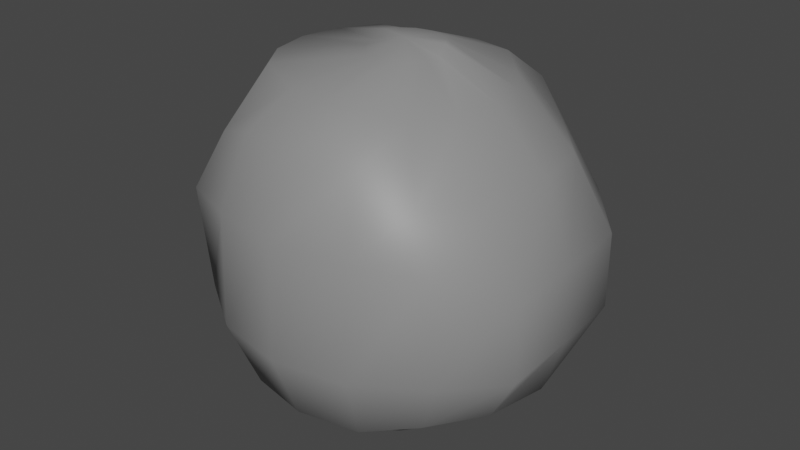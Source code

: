 # Source: rock.blend  (saved by Blender 3.2.14; exported with 4.5.12 LTS)
import bpy
from mathutils import Matrix  # noqa: F401  (used for matrix-valued properties, if any)

bpy.ops.wm.read_factory_settings(use_empty=True)
scene = bpy.context.scene
scene.name = 'Scene'

# ---- collections
col_collection = bpy.data.collections.new('Collection'); scene.collection.children.link(col_collection)

# ---- materials (node trees are filled in below, after node groups)
mat_material_001 = bpy.data.materials.new('Material.001')
mat_material_001.use_transparent_shadow = False

# ---- material node trees
mat_material_001.use_nodes = True; mat_material_001.node_tree.nodes.clear()
_N = mat_material_001.node_tree.nodes; _L = mat_material_001.node_tree.links
n0 = _N.new('ShaderNodeBsdfPrincipled'); n0.name = 'Principled BSDF'; n0.location = (10, 300)
n0.distribution = 'GGX'
n0.subsurface_method = 'RANDOM_WALK_SKIN'
n0.inputs[0].default_value = (0.2641, 0.2641, 0.2641, 1.0)
n0.inputs[3].default_value = 1.45
n0.inputs[27].default_value = (0.0, 0.0, 0.0, 1.0)
n0.inputs[28].default_value = 1.0
n1 = _N.new('ShaderNodeOutputMaterial'); n1.name = 'Material Output'; n1.location = (300, 300)
_L.new(n0.outputs[0], n1.inputs[0])
n1.is_active_output = True

# ---- world
world_world = bpy.data.worlds.new('World'); scene.world = world_world
world_world.use_nodes = True; world_world.node_tree.nodes.clear()
_N = world_world.node_tree.nodes; _L = world_world.node_tree.links
n0 = _N.new('ShaderNodeOutputWorld'); n0.name = 'World Output'; n0.location = (300, 300)
n1 = _N.new('ShaderNodeBackground'); n1.name = 'Background'; n1.location = (10, 300)
n1.inputs[0].default_value = (0.05088, 0.05088, 0.05088, 1.0)
_L.new(n1.outputs[0], n0.inputs[0])
n0.is_active_output = True
world_world.color = (0.05088, 0.05088, 0.05088)
world_world.use_sun_shadow = False
world_world.sun_shadow_jitter_overblur = 0.0

# ---- meshes
me_sphere = bpy.data.meshes.new('Sphere')
me_sphere.from_pydata([(0.005839, 0.1773, 0.9672), (0.0, 0.5556, 0.8315), (0.02129, 0.6857, 0.7038), (0.02129, 0.835, 0.3433), (0.0, 0.8315, -0.5556), (0.0, 0.5556, -0.8315), (0.0805, 0.1625, 0.9672), (0.2126, 0.5133, 0.8315), (0.3395, 0.6224, 0.7038), (0.3966, 0.7603, 0.3433), (0.3753, 0.9061, -0.1951), (0.3182, 0.7682, -0.5556), (0.2126, 0.5133, -0.8315), (0.08692, 0.2037, -0.9365), (0.1438, 0.1202, 0.9672), (0.352, 0.3928, 0.7855), (0.547, 0.5164, 0.5351), (0.6935, 0.622, 0.2206), (0.6935, 0.6935, -0.1951), (0.5879, 0.5879, -0.5556), (0.3468, 0.3928, -0.8468), (0.1502, 0.1614, -0.9365), (0.1861, 0.05688, 0.9672), (0.4724, 0.2126, 0.7855), (0.7273, 0.3182, 0.5096), (0.9027, 0.4119, 0.1226), (0.9027, 0.4119, -0.2676), (0.7682, 0.3182, -0.5556), (0.4673, 0.2126, -0.8468), (0.1802, 0.07466, -0.9808), (0.1906, 0.01905, 0.9188), (0.5147, -1.073e-07, 0.7855), (0.7906, -8.491e-08, 0.5096), (0.9156, 0.04006, 0.1086), (0.9156, 0.04006, -0.2816), (0.8315, -1.06e-07, -0.5556), (0.5096, -1.114e-07, -0.8468), (0.1951, -7.619e-08, -0.9808), (0.1757, -0.05561, 0.9188), (0.4724, -0.2126, 0.7855), (0.7273, -0.3182, 0.5096), (0.9266, -0.3753, 0.1031), (0.9266, -0.3753, -0.2871), (0.7682, -0.3182, -0.5556), (0.4673, -0.2688, -0.7701), (0.1802, -0.07466, -0.9808), (0.1334, -0.1189, 0.9188), (0.352, -0.3928, 0.7855), (0.547, -0.5879, 0.5096), (0.6935, -0.6935, 0.2769), (0.6935, -0.6322, -0.282), (0.5879, -0.5879, -0.5556), (0.3468, -0.4491, -0.7701), (0.1379, -0.1942, -0.9041), (0.07013, -0.1612, 0.9188), (0.2126, -0.5133, 0.8315), (0.3132, -0.6811, 0.6518), (0.3704, -0.8191, 0.2913), (0.3753, -0.8448, -0.282), (0.3182, -0.7068, -0.6425), (0.2126, -0.5695, -0.7548), (0.07466, -0.2365, -0.9041), (-0.004529, -0.176, 0.9188), (-6.49e-08, -0.5556, 0.8315), (-0.004953, -0.7444, 0.6518), (-0.004953, -0.8937, 0.2913), (-7.235e-08, -0.9194, -0.282), (-4.255e-08, -0.7701, -0.6425), (-6.49e-08, -0.6118, -0.7548), (-1.571e-09, -0.2513, -0.9041), (-0.07919, -0.1612, 0.9188), (-0.2126, -0.5133, 0.8315), (-0.3231, -0.6811, 0.6518), (-0.3803, -0.8191, 0.2913), (-0.3753, -0.8448, -0.282), (-0.3182, -0.7068, -0.6425), (-0.2126, -0.5695, -0.7548), (-0.07466, -0.2365, -0.9041), (-0.1425, -0.1189, 0.9188), (-0.4797, -0.3928, 0.8519), (-0.5879, -0.5879, 0.5556), (-0.6935, -0.6935, 0.2769), (-0.6935, -0.6322, -0.282), (-0.5224, -0.5371, -0.5614), (-0.4337, -0.4491, -0.6577), (-0.1379, -0.1942, -0.9041), (0.005839, -0.01778, 0.9865), (-0.1848, -0.05561, 0.9188), (-0.6002, -0.2126, 0.8519), (-0.7682, -0.3182, 0.5556), (-0.8908, -0.3753, 0.3382), (-0.8917, -0.3245, -0.03222), (-0.7538, -0.2673, -0.3927), (-0.5542, -0.2126, -0.7343), (-0.1802, -0.07466, -0.9808), (-0.1996, 0.01905, 0.9188), (-0.6425, 3.024e-09, 0.8519), (-0.8315, -4.638e-08, 0.5556), (-0.9654, 5.36e-08, 0.3382), (-1.032, 5.016e-08, -0.0264), (-0.8171, 0.05087, -0.3927), (-0.5965, -7.278e-09, -0.7343), (-0.1951, -6.874e-08, -0.9808), (-0.1744, 0.05688, 0.9672), (-0.6002, 0.2126, 0.8519), (-0.7682, 0.3182, 0.5556), (-0.8908, 0.3753, 0.3382), (-0.9572, 0.3753, -0.0264), (-0.8193, 0.3182, -0.3869), (-0.5542, 0.2126, -0.7343), (-0.168, 0.09815, -0.9365), (-0.1321, 0.1202, 0.9672), (-0.4797, 0.3928, 0.8519), (-0.5879, 0.5164, 0.5811), (-0.6935, 0.622, 0.2206), (-0.6935, 0.6935, -0.1951), (-0.5879, 0.5879, -0.5556), (-0.4337, 0.3928, -0.7343), (-0.1257, 0.1614, -0.9365), (-0.06882, 0.1625, 0.9672), (-0.2126, 0.5133, 0.8315), (-0.2969, 0.6224, 0.7038), (-0.3753, 0.8346, 0.2206), (-0.3753, 0.9061, -0.1951), (-0.3182, 0.7682, -0.5556), (-0.2126, 0.5133, -0.8315), (-0.06239, 0.2037, -0.9365), (2.257e-07, 0.9808, -0.1951), (0.01227, 0.2186, -0.9365), (0.01227, 0.02349, -0.9557)], [], [(8, 2, 1, 7), (12, 5, 4, 11), (19, 11, 10, 18), (9, 3, 2, 8), (23, 15, 14, 22), (120, 1, 2, 121), (21, 13, 12, 20), (7, 1, 0, 6), (129, 128, 13), (18, 10, 9, 17), (15, 7, 6, 14), (16, 8, 7, 15), (26, 18, 17, 25), (20, 12, 11, 19), (86, 14, 6), (11, 4, 127, 10), (86, 6, 0), (27, 19, 18, 26), (24, 16, 15, 23), (34, 26, 25, 33), (28, 20, 19, 27), (31, 23, 22, 30), (129, 13, 21), (29, 21, 20, 28), (33, 25, 24, 32), (86, 22, 14), (35, 27, 26, 34), (32, 24, 23, 31), (42, 34, 33, 41), (36, 28, 27, 35), (129, 21, 29), (39, 31, 30, 38), (37, 29, 28, 36), (41, 33, 32, 40), (86, 30, 22), (40, 32, 31, 39), (50, 42, 41, 49), (43, 35, 34, 42), (129, 29, 37), (48, 40, 39, 47), (47, 39, 38, 46), (45, 37, 36, 44), (49, 41, 40, 48), (44, 36, 35, 43), (86, 38, 30), (58, 50, 49, 57), (52, 44, 43, 51), (51, 43, 42, 50), (56, 48, 47, 55), (53, 45, 44, 52), (57, 49, 48, 56), (55, 47, 46, 54), (86, 46, 38), (129, 37, 45), (66, 58, 57, 65), (60, 52, 51, 59), (59, 51, 50, 58), (63, 55, 54, 62), (61, 53, 52, 60), (65, 57, 56, 64), (86, 54, 46), (129, 45, 53), (74, 66, 65, 73), (68, 60, 59, 67), (67, 59, 58, 66), (64, 56, 55, 63), (71, 63, 62, 70), (73, 65, 64, 72), (86, 62, 54), (69, 61, 60, 68), (129, 53, 61), (76, 68, 67, 75), (75, 67, 66, 74), (72, 64, 63, 71), (82, 74, 73, 81), (79, 71, 70, 78), (86, 70, 62), (77, 69, 68, 76), (81, 73, 72, 80), (129, 61, 69), (84, 76, 75, 83), (83, 75, 74, 82), (80, 72, 71, 79), (91, 82, 81, 90), (85, 77, 76, 84), (86, 78, 70), (90, 81, 80, 89), (129, 69, 77), (88, 79, 78, 87), (93, 84, 83, 92), (92, 83, 82, 91), (89, 80, 79, 88), (99, 91, 90, 98), (94, 85, 84, 93), (98, 90, 89, 97), (129, 77, 85), (86, 87, 78), (96, 88, 87, 95), (100, 92, 91, 99), (97, 89, 88, 96), (107, 99, 98, 106), (101, 93, 92, 100), (106, 98, 97, 105), (129, 85, 94), (86, 95, 87), (104, 96, 95, 103), (102, 94, 93, 101), (108, 100, 99, 107), (105, 97, 96, 104), (115, 107, 106, 114), (109, 101, 100, 108), (86, 103, 95), (129, 94, 102), (112, 104, 103, 111), (110, 102, 101, 109), (114, 106, 105, 113), (113, 105, 104, 112), (123, 115, 114, 122), (117, 109, 108, 116), (86, 111, 103), (129, 102, 110), (120, 112, 111, 119), (116, 108, 107, 115), (122, 114, 113, 121), (118, 110, 109, 117), (124, 116, 115, 123), (121, 113, 112, 120), (127, 123, 122, 3), (125, 117, 116, 124), (129, 110, 118), (126, 118, 117, 125), (86, 119, 111), (4, 124, 123, 127), (129, 126, 128), (129, 118, 126), (128, 126, 125, 5), (86, 0, 119), (25, 17, 16, 24), (121, 2, 3, 122), (13, 128, 5, 12), (17, 9, 8, 16), (120, 119, 0, 1), (124, 4, 5, 125), (10, 127, 3, 9)])
me_sphere.polygons.foreach_set('use_smooth', [True] * 144)
_uv = me_sphere.uv_layers.new(name='UVMap')
_uv.uv.foreach_set('vector', [0.6875, 0.6875, 0.75, 0.6875, 0.75, 0.8125, 0.6875, 0.8125, 0.6875, 0.1875, 0.75, 0.1875, 0.75, 0.3125, 0.6875, 0.3125, 0.625, 0.3125, 0.6875, 0.3125, 0.6875, 0.4375, 0.625, 0.4375, 0.6875, 0.5625, 0.75, 0.5625, 0.75, 0.6875, 0.6875, 0.6875, 0.5625, 0.8125, 0.625, 0.8125, 0.625, 0.9375, 0.5625, 0.9375, 0.8125, 0.8125, 0.75, 0.8125, 0.75, 0.6875, 0.8125, 0.6875, 0.625, 0.0625, 0.6875, 0.0625, 0.6875, 0.1875, 0.625, 0.1875, 0.6875, 0.8125, 0.75, 0.8125, 0.75, 0.9375, 0.6875, 0.9375, 0.7344, 0.0, 0.75, 0.0625, 0.6875, 0.0625, 0.625, 0.4375, 0.6875, 0.4375, 0.6875, 0.5625, 0.625, 0.5625, 0.625, 0.8125, 0.6875, 0.8125, 0.6875, 0.9375, 0.625, 0.9375, 0.625, 0.6875, 0.6875, 0.6875, 0.6875, 0.8125, 0.625, 0.8125, 0.5625, 0.4375, 0.625, 0.4375, 0.625, 0.5625, 0.5625, 0.5625, 0.625, 0.1875, 0.6875, 0.1875, 0.6875, 0.3125, 0.625, 0.3125, 0.6406, 1.0, 0.625, 0.9375, 0.6875, 0.9375, 0.6875, 0.3125, 0.75, 0.3125, 0.75, 0.4375, 0.6875, 0.4375, 0.7031, 1.0, 0.6875, 0.9375, 0.75, 0.9375, 0.5625, 0.3125, 0.625, 0.3125, 0.625, 0.4375, 0.5625, 0.4375, 0.5625, 0.6875, 0.625, 0.6875, 0.625, 0.8125, 0.5625, 0.8125, 0.5, 0.4375, 0.5625, 0.4375, 0.5625, 0.5625, 0.5, 0.5625, 0.5625, 0.1875, 0.625, 0.1875, 0.625, 0.3125, 0.5625, 0.3125, 0.5, 0.8125, 0.5625, 0.8125, 0.5625, 0.9375, 0.5, 0.9375, 0.6719, 0.0, 0.6875, 0.0625, 0.625, 0.0625, 0.5625, 0.0625, 0.625, 0.0625, 0.625, 0.1875, 0.5625, 0.1875, 0.5, 0.5625, 0.5625, 0.5625, 0.5625, 0.6875, 0.5, 0.6875, 0.5781, 1.0, 0.5625, 0.9375, 0.625, 0.9375, 0.5, 0.3125, 0.5625, 0.3125, 0.5625, 0.4375, 0.5, 0.4375, 0.5, 0.6875, 0.5625, 0.6875, 0.5625, 0.8125, 0.5, 0.8125, 0.4375, 0.4375, 0.5, 0.4375, 0.5, 0.5625, 0.4375, 0.5625, 0.5, 0.1875, 0.5625, 0.1875, 0.5625, 0.3125, 0.5, 0.3125, 0.6094, 0.0, 0.625, 0.0625, 0.5625, 0.0625, 0.4375, 0.8125, 0.5, 0.8125, 0.5, 0.9375, 0.4375, 0.9375, 0.5, 0.0625, 0.5625, 0.0625, 0.5625, 0.1875, 0.5, 0.1875, 0.4375, 0.5625, 0.5, 0.5625, 0.5, 0.6875, 0.4375, 0.6875, 0.5156, 1.0, 0.5, 0.9375, 0.5625, 0.9375, 0.4375, 0.6875, 0.5, 0.6875, 0.5, 0.8125, 0.4375, 0.8125, 0.375, 0.4375, 0.4375, 0.4375, 0.4375, 0.5625, 0.375, 0.5625, 0.4375, 0.3125, 0.5, 0.3125, 0.5, 0.4375, 0.4375, 0.4375, 0.5469, 0.0, 0.5625, 0.0625, 0.5, 0.0625, 0.375, 0.6875, 0.4375, 0.6875, 0.4375, 0.8125, 0.375, 0.8125, 0.375, 0.8125, 0.4375, 0.8125, 0.4375, 0.9375, 0.375, 0.9375, 0.4375, 0.0625, 0.5, 0.0625, 0.5, 0.1875, 0.4375, 0.1875, 0.375, 0.5625, 0.4375, 0.5625, 0.4375, 0.6875, 0.375, 0.6875, 0.4375, 0.1875, 0.5, 0.1875, 0.5, 0.3125, 0.4375, 0.3125, 0.4531, 1.0, 0.4375, 0.9375, 0.5, 0.9375, 0.3125, 0.4375, 0.375, 0.4375, 0.375, 0.5625, 0.3125, 0.5625, 0.375, 0.1875, 0.4375, 0.1875, 0.4375, 0.3125, 0.375, 0.3125, 0.375, 0.3125, 0.4375, 0.3125, 0.4375, 0.4375, 0.375, 0.4375, 0.3125, 0.6875, 0.375, 0.6875, 0.375, 0.8125, 0.3125, 0.8125, 0.375, 0.0625, 0.4375, 0.0625, 0.4375, 0.1875, 0.375, 0.1875, 0.3125, 0.5625, 0.375, 0.5625, 0.375, 0.6875, 0.3125, 0.6875, 0.3125, 0.8125, 0.375, 0.8125, 0.375, 0.9375, 0.3125, 0.9375, 0.3906, 1.0, 0.375, 0.9375, 0.4375, 0.9375, 0.4844, 0.0, 0.5, 0.0625, 0.4375, 0.0625, 0.25, 0.4375, 0.3125, 0.4375, 0.3125, 0.5625, 0.25, 0.5625, 0.3125, 0.1875, 0.375, 0.1875, 0.375, 0.3125, 0.3125, 0.3125, 0.3125, 0.3125, 0.375, 0.3125, 0.375, 0.4375, 0.3125, 0.4375, 0.25, 0.8125, 0.3125, 0.8125, 0.3125, 0.9375, 0.25, 0.9375, 0.3125, 0.0625, 0.375, 0.0625, 0.375, 0.1875, 0.3125, 0.1875, 0.25, 0.5625, 0.3125, 0.5625, 0.3125, 0.6875, 0.25, 0.6875, 0.3281, 1.0, 0.3125, 0.9375, 0.375, 0.9375, 0.4219, 0.0, 0.4375, 0.0625, 0.375, 0.0625, 0.1875, 0.4375, 0.25, 0.4375, 0.25, 0.5625, 0.1875, 0.5625, 0.25, 0.1875, 0.3125, 0.1875, 0.3125, 0.3125, 0.25, 0.3125, 0.25, 0.3125, 0.3125, 0.3125, 0.3125, 0.4375, 0.25, 0.4375, 0.25, 0.6875, 0.3125, 0.6875, 0.3125, 0.8125, 0.25, 0.8125, 0.1875, 0.8125, 0.25, 0.8125, 0.25, 0.9375, 0.1875, 0.9375, 0.1875, 0.5625, 0.25, 0.5625, 0.25, 0.6875, 0.1875, 0.6875, 0.2656, 1.0, 0.25, 0.9375, 0.3125, 0.9375, 0.25, 0.0625, 0.3125, 0.0625, 0.3125, 0.1875, 0.25, 0.1875, 0.3594, 0.0, 0.375, 0.0625, 0.3125, 0.0625, 0.1875, 0.1875, 0.25, 0.1875, 0.25, 0.3125, 0.1875, 0.3125, 0.1875, 0.3125, 0.25, 0.3125, 0.25, 0.4375, 0.1875, 0.4375, 0.1875, 0.6875, 0.25, 0.6875, 0.25, 0.8125, 0.1875, 0.8125, 0.125, 0.4375, 0.1875, 0.4375, 0.1875, 0.5625, 0.125, 0.5625, 0.125, 0.8125, 0.1875, 0.8125, 0.1875, 0.9375, 0.125, 0.9375, 0.2031, 1.0, 0.1875, 0.9375, 0.25, 0.9375, 0.1875, 0.0625, 0.25, 0.0625, 0.25, 0.1875, 0.1875, 0.1875, 0.125, 0.5625, 0.1875, 0.5625, 0.1875, 0.6875, 0.125, 0.6875, 0.2969, 0.0, 0.3125, 0.0625, 0.25, 0.0625, 0.125, 0.1875, 0.1875, 0.1875, 0.1875, 0.3125, 0.125, 0.3125, 0.125, 0.3125, 0.1875, 0.3125, 0.1875, 0.4375, 0.125, 0.4375, 0.125, 0.6875, 0.1875, 0.6875, 0.1875, 0.8125, 0.125, 0.8125, 0.0625, 0.4375, 0.125, 0.4375, 0.125, 0.5625, 0.0625, 0.5625, 0.125, 0.0625, 0.1875, 0.0625, 0.1875, 0.1875, 0.125, 0.1875, 0.1406, 1.0, 0.125, 0.9375, 0.1875, 0.9375, 0.0625, 0.5625, 0.125, 0.5625, 0.125, 0.6875, 0.0625, 0.6875, 0.2344, 0.0, 0.25, 0.0625, 0.1875, 0.0625, 0.0625, 0.8125, 0.125, 0.8125, 0.125, 0.9375, 0.0625, 0.9375, 0.0625, 0.1875, 0.125, 0.1875, 0.125, 0.3125, 0.0625, 0.3125, 0.0625, 0.3125, 0.125, 0.3125, 0.125, 0.4375, 0.0625, 0.4375, 0.0625, 0.6875, 0.125, 0.6875, 0.125, 0.8125, 0.0625, 0.8125, 0.0, 0.4375, 0.0625, 0.4375, 0.0625, 0.5625, 1.0, 0.5625, 0.0625, 0.0625, 0.125, 0.0625, 0.125, 0.1875, 0.0625, 0.1875, 0.0, 0.5625, 0.0625, 0.5625, 0.0625, 0.6875, 1.0, 0.6875, 0.1719, 0.0, 0.1875, 0.0625, 0.125, 0.0625, 0.07813, 1.0, 0.0625, 0.9375, 0.125, 0.9375, 0.0, 0.8125, 0.0625, 0.8125, 0.0625, 0.9375, 1.0, 0.9375, 2.98e-08, 0.3125, 0.0625, 0.3125, 0.0625, 0.4375, 1.0, 0.4375, 2.98e-08, 0.6875, 0.0625, 0.6875, 0.0625, 0.8125, 1.0, 0.8125, 0.9375, 0.4375, 0.0, 0.4375, 1.0, 0.5625, 0.9375, 0.5625, 0.0, 0.1875, 0.0625, 0.1875, 0.0625, 0.3125, 1.0, 0.3125, 0.9375, 0.5625, 0.0, 0.5625, 1.0, 0.6875, 0.9375, 0.6875, 0.1094, 0.0, 0.125, 0.0625, 0.0625, 0.0625, 0.01563, 1.0, 8.941e-08, 0.9375, 0.0625, 0.9375, 0.9375, 0.8125, 0.0, 0.8125, 1.0, 0.9375, 0.9375, 0.9375, 8.941e-08, 0.0625, 0.0625, 0.0625, 0.0625, 0.1875, 1.0, 0.1875, 0.9375, 0.3125, 2.98e-08, 0.3125, 1.0, 0.4375, 0.9375, 0.4375, 0.9375, 0.6875, 2.98e-08, 0.6875, 1.0, 0.8125, 0.9375, 0.8125, 0.875, 0.4375, 0.9375, 0.4375, 0.9375, 0.5625, 0.875, 0.5625, 0.9375, 0.1875, 0.0, 0.1875, 1.0, 0.3125, 0.9375, 0.3125, 0.9531, 1.0, 0.9375, 0.9375, 1.0, 0.9375, 0.04688, 0.0, 0.0625, 0.0625, 8.941e-08, 0.0625, 0.875, 0.8125, 0.9375, 0.8125, 0.9375, 0.9375, 0.875, 0.9375, 0.9375, 0.0625, 8.941e-08, 0.0625, 1.0, 0.1875, 0.9375, 0.1875, 0.875, 0.5625, 0.9375, 0.5625, 0.9375, 0.6875, 0.875, 0.6875, 0.875, 0.6875, 0.9375, 0.6875, 0.9375, 0.8125, 0.875, 0.8125, 0.8125, 0.4375, 0.875, 0.4375, 0.875, 0.5625, 0.8125, 0.5625, 0.875, 0.1875, 0.9375, 0.1875, 0.9375, 0.3125, 0.875, 0.3125, 0.8906, 1.0, 0.875, 0.9375, 0.9375, 0.9375, 0.9844, 0.0, 1.0, 0.0625, 0.9375, 0.0625, 0.8125, 0.8125, 0.875, 0.8125, 0.875, 0.9375, 0.8125, 0.9375, 0.875, 0.3125, 0.9375, 0.3125, 0.9375, 0.4375, 0.875, 0.4375, 0.8125, 0.5625, 0.875, 0.5625, 0.875, 0.6875, 0.8125, 0.6875, 0.875, 0.0625, 0.9375, 0.0625, 0.9375, 0.1875, 0.875, 0.1875, 0.8125, 0.3125, 0.875, 0.3125, 0.875, 0.4375, 0.8125, 0.4375, 0.8125, 0.6875, 0.875, 0.6875, 0.875, 0.8125, 0.8125, 0.8125, 0.75, 0.4375, 0.8125, 0.4375, 0.8125, 0.5625, 0.75, 0.5625, 0.8125, 0.1875, 0.875, 0.1875, 0.875, 0.3125, 0.8125, 0.3125, 0.9219, 0.0, 0.9375, 0.0625, 0.875, 0.0625, 0.8125, 0.0625, 0.875, 0.0625, 0.875, 0.1875, 0.8125, 0.1875, 0.8281, 1.0, 0.8125, 0.9375, 0.875, 0.9375, 0.75, 0.3125, 0.8125, 0.3125, 0.8125, 0.4375, 0.75, 0.4375, 0.7969, 0.0, 0.8125, 0.0625, 0.75, 0.0625, 0.8594, 0.0, 0.875, 0.0625, 0.8125, 0.0625, 0.75, 0.0625, 0.8125, 0.0625, 0.8125, 0.1875, 0.75, 0.1875, 0.7656, 1.0, 0.75, 0.9375, 0.8125, 0.9375, 0.5625, 0.5625, 0.625, 0.5625, 0.625, 0.6875, 0.5625, 0.6875, 0.8125, 0.6875, 0.75, 0.6875, 0.75, 0.5625, 0.8125, 0.5625, 0.6875, 0.0625, 0.75, 0.0625, 0.75, 0.1875, 0.6875, 0.1875, 0.625, 0.5625, 0.6875, 0.5625, 0.6875, 0.6875, 0.625, 0.6875, 0.8125, 0.8125, 0.8125, 0.9375, 0.75, 0.9375, 0.75, 0.8125, 0.8125, 0.3125, 0.75, 0.3125, 0.75, 0.1875, 0.8125, 0.1875, 0.6875, 0.4375, 0.75, 0.4375, 0.75, 0.5625, 0.6875, 0.5625])
me_sphere.materials.append(mat_material_001)
me_sphere.update()

# ---- objects
ob_sphere = bpy.data.objects.new('Sphere', me_sphere)

# ---- transforms, parenting, visibility, modifiers, constraints
ob_sphere.location = (0.0, 0.0, 0.0)
ob_sphere.scale = (0.1, 0.1, 0.1)
_vg = ob_sphere.vertex_groups.new(name='Group')

# ---- collection membership
col_collection.objects.link(ob_sphere)

# ---- scene / render settings (as saved in the file)
scene.frame_start = 1; scene.frame_end = 250; scene.frame_set(2)
scene.render.engine = 'BLENDER_EEVEE_NEXT'
scene.cycles.sampling_pattern = 'TABULATED_SOBOL'
scene.cycles.use_light_tree = False
scene.view_settings.view_transform = 'Filmic'
bpy.context.view_layer.update()

# ---- added for rendering (the .blend has no active camera and no usable light): camera, sun
cam_auto = bpy.data.cameras.new('AutoCamera')
cam_auto.lens = 50.0
cam_auto.sensor_width = 36.0
cam_auto.clip_end = 1000.0
ob_auto_camera = bpy.data.objects.new('AutoCamera', cam_auto)
scene.collection.objects.link(ob_auto_camera)
ob_auto_camera.location = (0.30598, -0.370428, 0.24928)
ob_auto_camera.rotation_euler = (1.09748, -7.21219e-08, 0.694738)
scene.camera = ob_auto_camera
light_auto_sun = bpy.data.lights.new('AutoSun', 'SUN')
light_auto_sun.energy = 3.0
light_auto_sun.angle = 0.0523599
ob_auto_sun = bpy.data.objects.new('AutoSun', light_auto_sun)
scene.collection.objects.link(ob_auto_sun)
ob_auto_sun.rotation_euler = (0.872665, 0.174533, 0.523599)
bpy.context.view_layer.update()

